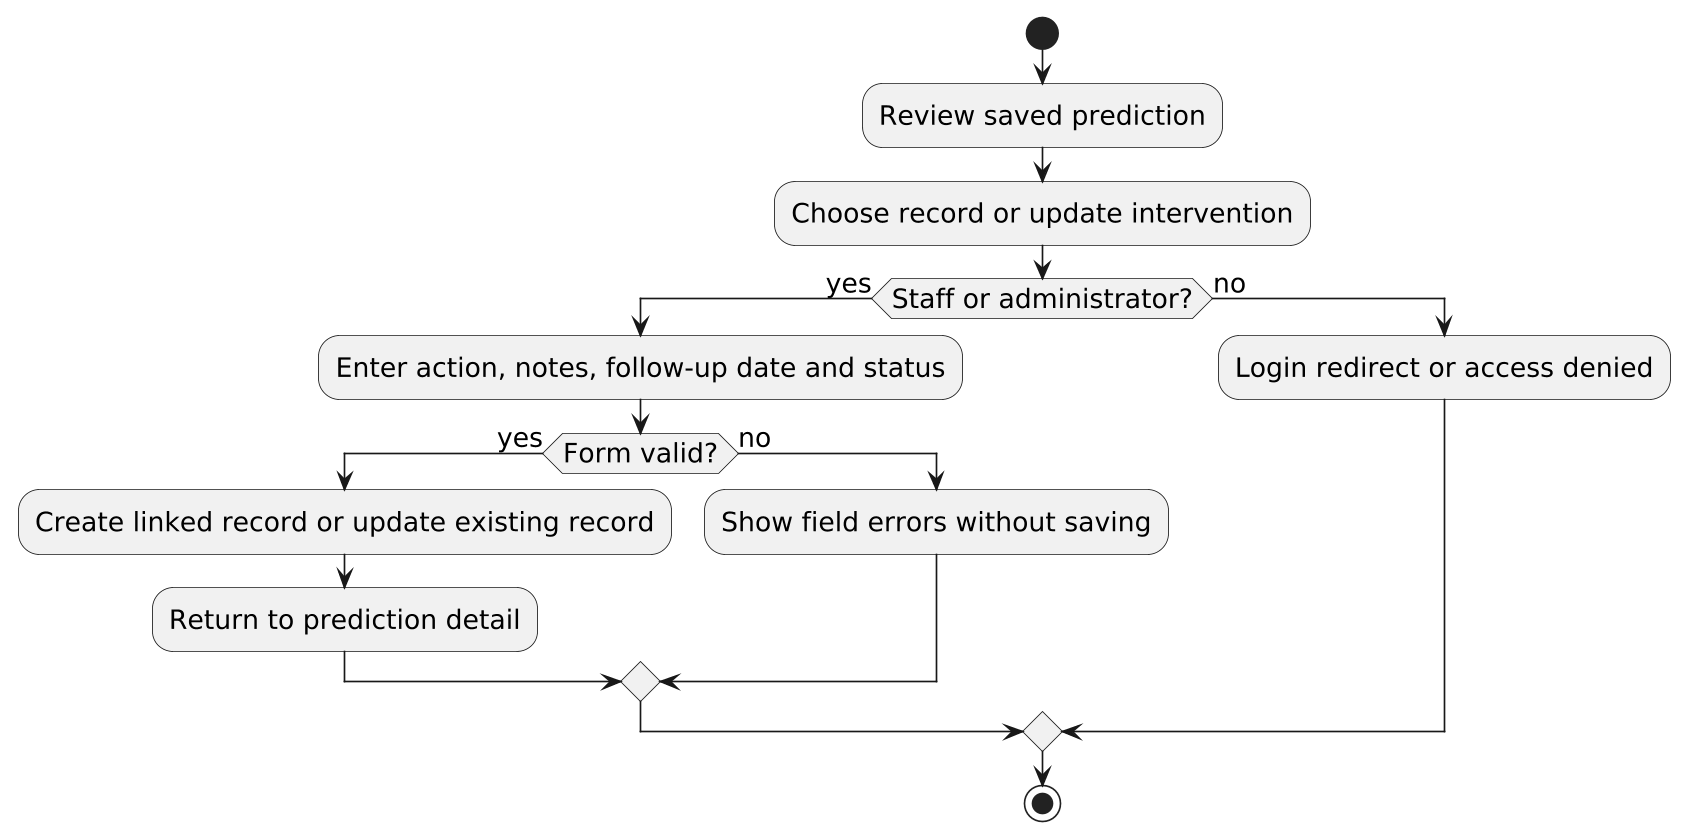

The diagram above was rendered by PlantUML. Its source (embedded in the PNG):
@startuml
!pragma layout smetana
skinparam backgroundColor white
skinparam defaultFontSize 16
skinparam dpi 160
skinparam shadowing false
start
:Review saved prediction;
:Choose record or update intervention;
if (Staff or administrator?) then (yes)
:Enter action, notes, follow-up date and status;
if (Form valid?) then (yes)
:Create linked record or update existing record;
:Return to prediction detail;
else (no)
:Show field errors without saving;
endif
else (no)
:Login redirect or access denied;
endif
stop
@enduml